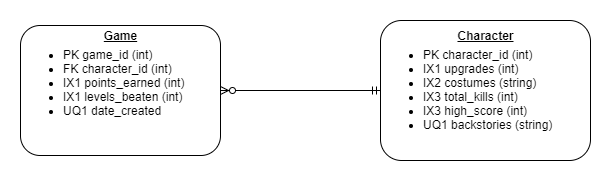

The diagram above was exported from draw.io. Its source (the exported page's mxGraphModel, read from the mxfile embedded in the PNG):
<mxGraphModel dx="1024" dy="517" grid="1" gridSize="10" guides="1" tooltips="1" connect="1" arrows="1" fold="1" page="1" pageScale="1" pageWidth="1100" pageHeight="850" background="#ffffff" math="0" shadow="0">
  <root>
    <mxCell id="0" />
    <mxCell id="1" parent="0" />
    <mxCell id="eNyPn5SdyI0DCoEmD7kg-2" value="&lt;ul&gt;&lt;li&gt;PK game_id (int)&lt;/li&gt;&lt;li&gt;FK character_id (int)&lt;/li&gt;&lt;li&gt;&lt;span&gt;IX1 points_earned (int)&lt;/span&gt;&lt;/li&gt;&lt;li&gt;IX1 levels_beaten (int)&lt;/li&gt;&lt;li&gt;UQ1 date_created&lt;/li&gt;&lt;/ul&gt;&lt;span&gt;&lt;br&gt;&lt;/span&gt;" style="rounded=1;whiteSpace=wrap;html=1;align=left;" parent="1" vertex="1">
      <mxGeometry x="190" y="126" width="200" height="130" as="geometry" />
    </mxCell>
    <mxCell id="eNyPn5SdyI0DCoEmD7kg-3" value="&lt;ul&gt;&lt;li&gt;PK character_id (int)&lt;/li&gt;&lt;li&gt;&lt;span&gt;IX1 upgrades (int)&lt;/span&gt;&lt;/li&gt;&lt;li&gt;IX2 costumes (string)&lt;/li&gt;&lt;li&gt;IX3 total_kills (int)&lt;/li&gt;&lt;li&gt;IX3 high_score (int)&lt;/li&gt;&lt;li&gt;UQ1 backstories (string)&lt;/li&gt;&lt;/ul&gt;" style="rounded=1;whiteSpace=wrap;html=1;align=left;" parent="1" vertex="1">
      <mxGeometry x="550" y="121" width="210" height="140" as="geometry" />
    </mxCell>
    <mxCell id="ilFzjfuoHwq00Hr-WJCZ-3" value="Game" style="text;html=1;strokeColor=none;fillColor=none;align=center;verticalAlign=middle;whiteSpace=wrap;rounded=0;fontStyle=5" parent="1" vertex="1">
      <mxGeometry x="270" y="126" width="40" height="20" as="geometry" />
    </mxCell>
    <mxCell id="ilFzjfuoHwq00Hr-WJCZ-5" value="" style="endArrow=ERmandOne;html=1;exitX=1;exitY=0.5;exitDx=0;exitDy=0;entryX=0;entryY=0.5;entryDx=0;entryDy=0;startArrow=ERzeroToMany;startFill=1;endFill=0;" parent="1" source="eNyPn5SdyI0DCoEmD7kg-2" target="eNyPn5SdyI0DCoEmD7kg-3" edge="1">
      <mxGeometry width="50" height="50" relative="1" as="geometry">
        <mxPoint x="430" y="190" as="sourcePoint" />
        <mxPoint x="480" y="140" as="targetPoint" />
      </mxGeometry>
    </mxCell>
    <mxCell id="ilFzjfuoHwq00Hr-WJCZ-7" value="Character" style="text;html=1;strokeColor=none;fillColor=none;align=center;verticalAlign=middle;whiteSpace=wrap;rounded=0;fontStyle=5" parent="1" vertex="1">
      <mxGeometry x="610" y="121" width="90" height="30" as="geometry" />
    </mxCell>
  </root>
</mxGraphModel>